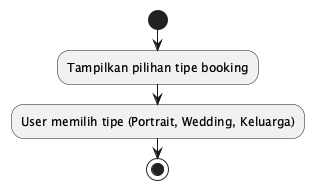

The diagram above was rendered by PlantUML. Its source (embedded in the PNG):
@startuml
start
:Tampilkan pilihan tipe booking;
:User memilih tipe (Portrait, Wedding, Keluarga);
stop
@enduml